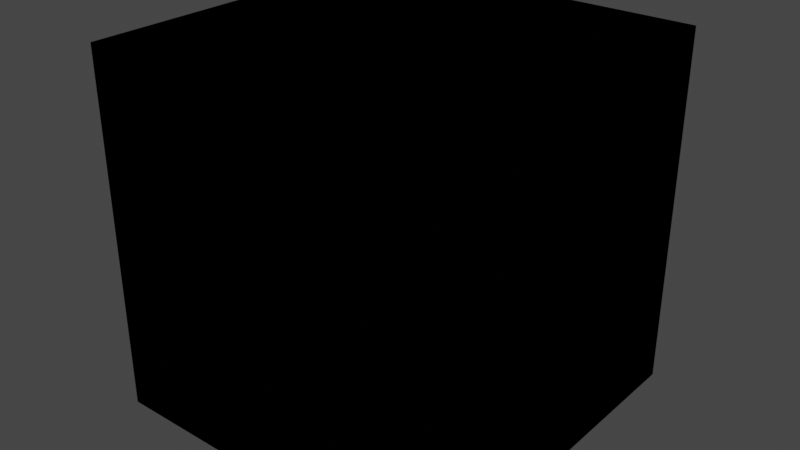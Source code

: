 # Source: BlendIt.blend  (saved by Blender 4.3.32; exported with 4.5.12 LTS)
import bpy
from mathutils import Matrix  # noqa: F401  (used for matrix-valued properties, if any)

bpy.ops.wm.read_factory_settings(use_empty=True)
scene = bpy.context.scene
scene.name = 'Scene'

# ---- collections
col_idv_lvoxx_cherry_utils_bnodes = bpy.data.collections.new('idv.lvoxx.cherry.utils.bnodes'); scene.collection.children.link(col_idv_lvoxx_cherry_utils_bnodes)

# ---- materials (node trees are filled in below, after node groups)
mat_bnodes_blendit = bpy.data.materials.new('Bnodes.BlendIt')
mat_bnodes_blendit.alpha_threshold = 0.0
mat_bnodes_blendit.use_transparent_shadow = False
mat_bnodes_blendit.roughness = 0.5
mat_bnodes_blendit.line_color = (0.0, 0.0, 0.0, 1.0)

# ---- node groups
ng_blend_dark = bpy.data.node_groups.new('Blend Dark', 'ShaderNodeTree')
_s = ng_blend_dark.interface.new_socket(name='Blended Color', in_out='OUTPUT', socket_type='NodeSocketColor')
_s.default_value = (0.0, 0.0, 0.0, 0.0)
_s.hide_value = True
_s = ng_blend_dark.interface.new_socket(name='Factor', in_out='INPUT', socket_type='NodeSocketFloat')
_s.subtype = 'FACTOR'
_s.default_value = 1.0
_s.min_value = 0.0
_s.max_value = 1.0
_s = ng_blend_dark.interface.new_socket(name='Mix Multiply And Blend', in_out='INPUT', socket_type='NodeSocketFloat')
_s.subtype = 'FACTOR'
_s.default_value = 1.0
_s.min_value = 0.0
_s.max_value = 1.0
_s = ng_blend_dark.interface.new_socket(name='Base Color', in_out='INPUT', socket_type='NodeSocketColor')
_s.default_value = (1.0, 1.0, 1.0, 1.0)
_s = ng_blend_dark.interface.new_socket(name='Blend Color', in_out='INPUT', socket_type='NodeSocketColor')
_N = ng_blend_dark.nodes; _L = ng_blend_dark.links
n0 = _N.new('NodeGroupOutput'); n0.name = 'Group Output'; n0.location = (813, -40)
n1 = _N.new('ShaderNodeMix'); n1.name = 'Mix.001'; n1.location = (-58, 418)
n1.data_type = 'RGBA'
n1.blend_type = 'MULTIPLY'
n1.inputs[0].default_value = 1.0
n2 = _N.new('NodeReroute'); n2.name = 'Reroute.001'; n2.location = (-668, 476)
n2.width = 16
n2.socket_idname = 'NodeSocketFloatFactor'
n3 = _N.new('NodeReroute'); n3.name = 'Reroute.002'; n3.location = (523, 476)
n3.width = 16
n3.socket_idname = 'NodeSocketFloatFactor'
n4 = _N.new('NodeReroute'); n4.name = 'Reroute.003'; n4.location = (523, 28)
n4.width = 16
n4.socket_idname = 'NodeSocketFloatFactor'
n5 = _N.new('ShaderNodeSeparateColor'); n5.name = 'Separate Color'; n5.location = (-788, -271)
n6 = _N.new('ShaderNodeMix'); n6.name = 'Mix.002'; n6.location = (593, 180)
n6.data_type = 'RGBA'
n7 = _N.new('ShaderNodeMix'); n7.name = 'Mix.003'; n7.location = (373, -44)
n7.data_type = 'RGBA'
n8 = _N.new('NodeReroute'); n8.name = 'Reroute'; n8.location = (-668, 61)
n8.width = 16
n8.socket_idname = 'NodeSocketFloatFactor'
n9 = _N.new('NodeGroupInput'); n9.name = 'Group Input'; n9.location = (-1111, 115)
n10 = _N.new('ShaderNodeCombineColor'); n10.name = 'Combine Color'; n10.location = (153, -289)
n11 = _N.new('ShaderNodeMath'); n11.name = 'Math'; n11.location = (-543, -94)
n12 = _N.new('ShaderNodeMath'); n12.name = 'Math.003'; n12.location = (-543, -291)
n13 = _N.new('ShaderNodeMath'); n13.name = 'Math.004'; n13.location = (-543, -453)
n14 = _N.new('NodeReroute'); n14.name = 'Reroute.004'; n14.location = (-886, 78)
n14.width = 16
n14.socket_idname = 'NodeSocketFloatFactor'
n15 = _N.new('ShaderNodeSeparateColor'); n15.name = 'Separate Color.001'; n15.location = (-788, -455)
n16 = _N.new('ShaderNodeMath'); n16.name = 'Math.006'; n16.location = (-93, -94)
n16.operation = 'MODULO'
n16.inputs[1].default_value = 255.0
n17 = _N.new('ShaderNodeMath'); n17.name = 'Math.007'; n17.location = (-86, -281)
n17.operation = 'MODULO'
n17.inputs[1].default_value = 255.0
n18 = _N.new('ShaderNodeMath'); n18.name = 'Math.008'; n18.location = (-86, -447)
n18.operation = 'MODULO'
n18.inputs[1].default_value = 255.0
n19 = _N.new('ShaderNodeMath'); n19.name = 'Math.001'; n19.location = (-306, -94)
n19.mute = True
n19.operation = 'DIVIDE'
n19.inputs[1].default_value = 2.0
n20 = _N.new('ShaderNodeMath'); n20.name = 'Math.002'; n20.location = (-306, -291)
n20.mute = True
n20.operation = 'DIVIDE'
n20.inputs[1].default_value = 2.0
n21 = _N.new('ShaderNodeMath'); n21.name = 'Math.005'; n21.location = (-306, -453)
n21.mute = True
n21.operation = 'DIVIDE'
n21.inputs[1].default_value = 2.0
_L.new(n9.outputs[2], n5.inputs[0])
_L.new(n9.outputs[3], n15.inputs[0])
_L.new(n6.outputs[2], n0.inputs[0])
_L.new(n5.outputs[0], n11.inputs[0])
_L.new(n15.outputs[0], n11.inputs[1])
_L.new(n11.outputs[0], n19.inputs[0])
_L.new(n12.outputs[0], n20.inputs[0])
_L.new(n5.outputs[1], n12.inputs[0])
_L.new(n15.outputs[1], n12.inputs[1])
_L.new(n9.outputs[3], n1.inputs[7])
_L.new(n9.outputs[2], n1.inputs[6])
_L.new(n7.outputs[2], n6.inputs[7])
_L.new(n1.outputs[2], n6.inputs[6])
_L.new(n9.outputs[1], n8.inputs[0])
_L.new(n8.outputs[0], n2.inputs[0])
_L.new(n2.outputs[0], n3.inputs[0])
_L.new(n3.outputs[0], n4.inputs[0])
_L.new(n4.outputs[0], n6.inputs[0])
_L.new(n5.outputs[2], n13.inputs[0])
_L.new(n15.outputs[2], n13.inputs[1])
_L.new(n13.outputs[0], n21.inputs[0])
_L.new(n9.outputs[0], n14.inputs[0])
_L.new(n9.outputs[2], n7.inputs[6])
_L.new(n10.outputs[0], n7.inputs[7])
_L.new(n14.outputs[0], n7.inputs[0])
_L.new(n16.outputs[0], n10.inputs[0])
_L.new(n17.outputs[0], n10.inputs[1])
_L.new(n18.outputs[0], n10.inputs[2])
_L.new(n19.outputs[0], n16.inputs[0])
_L.new(n20.outputs[0], n17.inputs[0])
_L.new(n21.outputs[0], n18.inputs[0])
n0.is_active_output = True
ng_blend_light = bpy.data.node_groups.new('Blend Light', 'ShaderNodeTree')
_s = ng_blend_light.interface.new_socket(name='Blended Color', in_out='OUTPUT', socket_type='NodeSocketColor')
_s.default_value = (0.0, 0.0, 0.0, 0.0)
_s.hide_value = True
_s = ng_blend_light.interface.new_socket(name='Factor', in_out='INPUT', socket_type='NodeSocketFloat')
_s.subtype = 'FACTOR'
_s.default_value = 1.0
_s.min_value = 0.0
_s.max_value = 1.0
_s = ng_blend_light.interface.new_socket(name='Mix Add And Blend', in_out='INPUT', socket_type='NodeSocketFloat')
_s.subtype = 'FACTOR'
_s.min_value = 0.0
_s.max_value = 1.0
_s = ng_blend_light.interface.new_socket(name='Base Color', in_out='INPUT', socket_type='NodeSocketColor')
_s.default_value = (1.0, 1.0, 1.0, 1.0)
_s = ng_blend_light.interface.new_socket(name='Blend Color', in_out='INPUT', socket_type='NodeSocketColor')
_N = ng_blend_light.nodes; _L = ng_blend_light.links
n0 = _N.new('ShaderNodeMix'); n0.name = 'Mix.001'; n0.location = (-58, 418)
n0.data_type = 'RGBA'
n0.blend_type = 'ADD'
n1 = _N.new('NodeReroute'); n1.name = 'Reroute.001'; n1.location = (-668, 476)
n1.width = 16
n1.socket_idname = 'NodeSocketFloatFactor'
n2 = _N.new('NodeReroute'); n2.name = 'Reroute'; n2.location = (-668, 60)
n2.width = 16
n2.socket_idname = 'NodeSocketFloatFactor'
n3 = _N.new('NodeGroupInput'); n3.name = 'Group Input'; n3.location = (-892, 115)
n4 = _N.new('ShaderNodeSeparateColor'); n4.name = 'Separate Color'; n4.location = (-568, -25)
n5 = _N.new('NodeReroute'); n5.name = 'Reroute.002'; n5.location = (738, 476)
n5.width = 16
n5.socket_idname = 'NodeSocketFloatFactor'
n6 = _N.new('ShaderNodeCombineColor'); n6.name = 'Combine Color'; n6.location = (587, -43)
n7 = _N.new('NodeGroupOutput'); n7.name = 'Group Output'; n7.location = (1027, -40)
n8 = _N.new('ShaderNodeMix'); n8.name = 'Mix.002'; n8.location = (808, 180)
n8.data_type = 'RGBA'
n9 = _N.new('NodeReroute'); n9.name = 'Reroute.003'; n9.location = (738, 28)
n9.width = 16
n9.socket_idname = 'NodeSocketFloatFactor'
n10 = _N.new('ShaderNodeSeparateColor'); n10.name = 'Separate Color.001'; n10.location = (-568, -209)
n11 = _N.new('ShaderNodeMath'); n11.name = 'Math.004'; n11.location = (-185, -188)
n12 = _N.new('ShaderNodeMath'); n12.name = 'Math.003'; n12.location = (-185, -17)
n13 = _N.new('ShaderNodeMath'); n13.name = 'Math'; n13.location = (-185, 150)
n14 = _N.new('ShaderNodeMath'); n14.name = 'Math.005'; n14.location = (52, -188)
n14.operation = 'DIVIDE'
n14.inputs[1].default_value = 2.0
n15 = _N.new('ShaderNodeMath'); n15.name = 'Math.002'; n15.location = (52, -17)
n15.operation = 'DIVIDE'
n15.inputs[1].default_value = 2.0
n16 = _N.new('ShaderNodeMath'); n16.name = 'Math.001'; n16.location = (52, 150)
n16.operation = 'DIVIDE'
n16.inputs[1].default_value = 2.0
n17 = _N.new('ShaderNodeMath'); n17.name = 'Math.007'; n17.location = (289, -17)
n17.operation = 'SUBTRACT'
n17.inputs[0].default_value = 1.0
n18 = _N.new('ShaderNodeMath'); n18.name = 'Math.006'; n18.location = (289, 150)
n18.operation = 'SUBTRACT'
n18.inputs[0].default_value = 1.0
n19 = _N.new('ShaderNodeMath'); n19.name = 'Math.008'; n19.location = (289, -188)
n19.operation = 'SUBTRACT'
n19.inputs[0].default_value = 1.0
_L.new(n3.outputs[2], n4.inputs[0])
_L.new(n3.outputs[3], n10.inputs[0])
_L.new(n8.outputs[2], n7.inputs[0])
_L.new(n4.outputs[0], n13.inputs[0])
_L.new(n10.outputs[0], n13.inputs[1])
_L.new(n18.outputs[0], n6.inputs[0])
_L.new(n4.outputs[1], n12.inputs[0])
_L.new(n10.outputs[1], n12.inputs[1])
_L.new(n3.outputs[3], n0.inputs[7])
_L.new(n3.outputs[2], n0.inputs[6])
_L.new(n6.outputs[0], n8.inputs[7])
_L.new(n0.outputs[2], n8.inputs[6])
_L.new(n3.outputs[1], n2.inputs[0])
_L.new(n2.outputs[0], n1.inputs[0])
_L.new(n1.outputs[0], n5.inputs[0])
_L.new(n5.outputs[0], n9.inputs[0])
_L.new(n9.outputs[0], n8.inputs[0])
_L.new(n3.outputs[0], n0.inputs[0])
_L.new(n13.outputs[0], n16.inputs[0])
_L.new(n12.outputs[0], n15.inputs[0])
_L.new(n17.outputs[0], n6.inputs[1])
_L.new(n11.outputs[0], n14.inputs[0])
_L.new(n4.outputs[2], n11.inputs[0])
_L.new(n10.outputs[2], n11.inputs[1])
_L.new(n19.outputs[0], n6.inputs[2])
_L.new(n15.outputs[0], n17.inputs[1])
_L.new(n16.outputs[0], n18.inputs[1])
_L.new(n14.outputs[0], n19.inputs[1])
n7.is_active_output = True
ng_blend_it = bpy.data.node_groups.new('Blend It', 'ShaderNodeTree')
_s = ng_blend_it.interface.new_socket(name='Color', in_out='OUTPUT', socket_type='NodeSocketColor')
_s.default_value = (0.0, 0.0, 0.0, 0.0)
_s = ng_blend_it.interface.new_socket(name='Color A', in_out='INPUT', socket_type='NodeSocketColor')
_s.default_value = (1.0, 1.0, 1.0, 1.0)
_s = ng_blend_it.interface.new_socket(name='Color B', in_out='INPUT', socket_type='NodeSocketColor')
_s.default_value = (1.0, 1.0, 1.0, 1.0)
_N = ng_blend_it.nodes; _L = ng_blend_it.links
n0 = _N.new('NodeGroupOutput'); n0.name = 'Group Output'; n0.location = (595, -263)
n1 = _N.new('NodeGroupInput'); n1.name = 'Group Input'; n1.location = (103, -280)
n2 = _N.new('ShaderNodeMix'); n2.name = 'Mix.001'; n2.location = (341, -256)
n2.data_type = 'RGBA'
n2.blend_type = 'SOFT_LIGHT'
n2.inputs[0].default_value = 1.0
n3 = _N.new('NodeFrame'); n3.name = 'Frame'; n3.location = (196, 43)
n3.label = 'What are you expecting here ? FB or Google Indian dev with big '
n3.width = 688
n4 = _N.new('NodeFrame'); n4.name = 'Frame.001'; n4.location = (196, -23)
n4.label = 'I have tried many fracking algorithm and the chosen one I found'
n4.width = 687
n5 = _N.new('NodeFrame'); n5.name = 'Frame.002'; n5.location = (196, -88)
n5.label = 'Is a node in Soft Light ?'
n5.width = 305
n6 = _N.new('NodeFrame'); n6.name = 'Frame.003'; n6.location = (196, -161)
n6.label = 'Hah, i wasted time for something big'
n6.width = 509
n7 = _N.new('NodeFrame'); n7.name = 'Frame.004'; n7.location = (904, 43)
n7.label = 'brain ?'
n7.width = 100
_L.new(n1.outputs[1], n2.inputs[7])
_L.new(n1.outputs[0], n2.inputs[6])
_L.new(n2.outputs[2], n0.inputs[0])
n0.is_active_output = True

# ---- material node trees
mat_bnodes_blendit.use_nodes = True; mat_bnodes_blendit.node_tree.nodes.clear()
_N = mat_bnodes_blendit.node_tree.nodes; _L = mat_bnodes_blendit.node_tree.links
n0 = _N.new('ShaderNodeOutputMaterial'); n0.name = 'Material Output'; n0.location = (300, 300)
n1 = _N.new('ShaderNodeGroup'); n1.name = 'Group'; n1.location = (-358, 215)
n1.node_tree = ng_blend_dark
n1.inputs[0].default_value = 1.0
n1.inputs[1].default_value = 1.0
n1.inputs[2].default_value = (1.0, 1.0, 1.0, 1.0)
n1.inputs[3].default_value = (0.0, 0.0, 0.0, 1.0)
n2 = _N.new('ShaderNodeGroup'); n2.name = 'Group.001'; n2.location = (-116, 208)
n2.node_tree = ng_blend_light
n2.inputs[0].default_value = 1.0
n2.inputs[1].default_value = 0.0
n2.inputs[2].default_value = (1.0, 1.0, 1.0, 1.0)
n2.inputs[3].default_value = (0.0, 0.0, 0.0, 1.0)
n3 = _N.new('ShaderNodeGroup'); n3.name = 'Group.003'; n3.location = (-207, -17)
n3.node_tree = ng_blend_it
n3.inputs[0].default_value = (1.0, 1.0, 1.0, 1.0)
n3.inputs[1].default_value = (1.0, 1.0, 1.0, 1.0)
n0.is_active_output = True

# ---- world
world_world = bpy.data.worlds.new('World'); scene.world = world_world
world_world.use_nodes = True; world_world.node_tree.nodes.clear()
_N = world_world.node_tree.nodes; _L = world_world.node_tree.links
n0 = _N.new('ShaderNodeOutputWorld'); n0.name = 'World Output'; n0.location = (300, 300)
n1 = _N.new('ShaderNodeBackground'); n1.name = 'Background'; n1.location = (10, 300)
n1.inputs[0].default_value = (0.05088, 0.05088, 0.05088, 1.0)
_L.new(n1.outputs[0], n0.inputs[0])
n0.is_active_output = True
world_world.color = (0.05088, 0.05088, 0.05088)
world_world.use_sun_shadow = False
world_world.sun_shadow_jitter_overblur = 0.0

# ---- meshes
me_cube = bpy.data.meshes.new('Cube')
me_cube.from_pydata([(1.0, 1.0, 1.0), (1.0, 1.0, -1.0), (1.0, -1.0, 1.0), (1.0, -1.0, -1.0), (-1.0, 1.0, 1.0), (-1.0, 1.0, -1.0), (-1.0, -1.0, 1.0), (-1.0, -1.0, -1.0)], [], [(0, 4, 6, 2), (3, 2, 6, 7), (7, 6, 4, 5), (5, 1, 3, 7), (1, 0, 2, 3), (5, 4, 0, 1)])
_uv = me_cube.uv_layers.new(name='UVMap')
_uv.uv.foreach_set('vector', [0.625, 0.5, 0.875, 0.5, 0.875, 0.75, 0.625, 0.75, 0.375, 0.75, 0.625, 0.75, 0.625, 1.0, 0.375, 1.0, 0.375, 0.0, 0.625, 0.0, 0.625, 0.25, 0.375, 0.25, 0.125, 0.5, 0.375, 0.5, 0.375, 0.75, 0.125, 0.75, 0.375, 0.5, 0.625, 0.5, 0.625, 0.75, 0.375, 0.75, 0.375, 0.25, 0.625, 0.25, 0.625, 0.5, 0.375, 0.5])
me_cube.materials.append(mat_bnodes_blendit)
me_cube.use_mirror_x = True
me_cube.use_mirror_vertex_groups = False
me_cube.update()

# ---- objects
ob_blendit = bpy.data.objects.new('BlendIt', me_cube)

# ---- transforms, parenting, visibility, modifiers, constraints
ob_blendit.location = (0.0, 0.0, 0.0)
ob_blendit.lock_rotations_4d = False
ob_blendit.empty_display_type = 'ARROWS'
ob_blendit.lineart.crease_threshold = 0.0
ob_blendit.use_mesh_mirror_x = True

# ---- collection membership
col_idv_lvoxx_cherry_utils_bnodes.objects.link(ob_blendit)

# ---- scene / render settings (as saved in the file)
scene.frame_start = 1; scene.frame_end = 250; scene.frame_set(1)
scene.render.engine = 'BLENDER_EEVEE_NEXT'
scene.cycles.sampling_pattern = 'TABULATED_SOBOL'
scene.view_settings.view_transform = 'Filmic'
bpy.context.view_layer.update()

# ---- added for rendering (the .blend has no active camera and no usable light): camera, sun
cam_auto = bpy.data.cameras.new('AutoCamera')
cam_auto.lens = 50.0
cam_auto.sensor_width = 36.0
cam_auto.clip_end = 1000.0
ob_auto_camera = bpy.data.objects.new('AutoCamera', cam_auto)
scene.collection.objects.link(ob_auto_camera)
ob_auto_camera.location = (3.20507, -3.84609, 2.56406)
ob_auto_camera.rotation_euler = (1.09748, -7.21219e-08, 0.694738)
scene.camera = ob_auto_camera
light_auto_sun = bpy.data.lights.new('AutoSun', 'SUN')
light_auto_sun.energy = 3.0
light_auto_sun.angle = 0.0523599
ob_auto_sun = bpy.data.objects.new('AutoSun', light_auto_sun)
scene.collection.objects.link(ob_auto_sun)
ob_auto_sun.rotation_euler = (0.872665, 0.174533, 0.523599)
bpy.context.view_layer.update()
